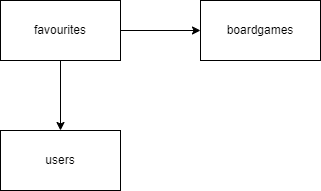

The diagram above was exported from draw.io. Its source (the exported page's mxGraphModel, read from the mxfile embedded in the PNG):
<mxGraphModel dx="1034" dy="430" grid="1" gridSize="10" guides="1" tooltips="1" connect="1" arrows="1" fold="1" page="1" pageScale="1" pageWidth="827" pageHeight="1169" math="0" shadow="0">
  <root>
    <mxCell id="0" />
    <mxCell id="1" parent="0" />
    <mxCell id="h0kFwhkZzgTzfMMFdKpb-4" value="" style="edgeStyle=orthogonalEdgeStyle;rounded=0;orthogonalLoop=1;jettySize=auto;html=1;" edge="1" parent="1" source="h0kFwhkZzgTzfMMFdKpb-1" target="h0kFwhkZzgTzfMMFdKpb-2">
      <mxGeometry relative="1" as="geometry" />
    </mxCell>
    <mxCell id="h0kFwhkZzgTzfMMFdKpb-5" value="" style="edgeStyle=orthogonalEdgeStyle;rounded=0;orthogonalLoop=1;jettySize=auto;html=1;" edge="1" parent="1" source="h0kFwhkZzgTzfMMFdKpb-1" target="h0kFwhkZzgTzfMMFdKpb-3">
      <mxGeometry relative="1" as="geometry" />
    </mxCell>
    <mxCell id="h0kFwhkZzgTzfMMFdKpb-1" value="favourites" style="rounded=0;whiteSpace=wrap;html=1;" vertex="1" parent="1">
      <mxGeometry x="320" y="160" width="120" height="60" as="geometry" />
    </mxCell>
    <mxCell id="h0kFwhkZzgTzfMMFdKpb-2" value="boardgames" style="rounded=0;whiteSpace=wrap;html=1;" vertex="1" parent="1">
      <mxGeometry x="520" y="160" width="120" height="60" as="geometry" />
    </mxCell>
    <mxCell id="h0kFwhkZzgTzfMMFdKpb-3" value="users" style="rounded=0;whiteSpace=wrap;html=1;" vertex="1" parent="1">
      <mxGeometry x="320" y="290" width="120" height="60" as="geometry" />
    </mxCell>
  </root>
</mxGraphModel>